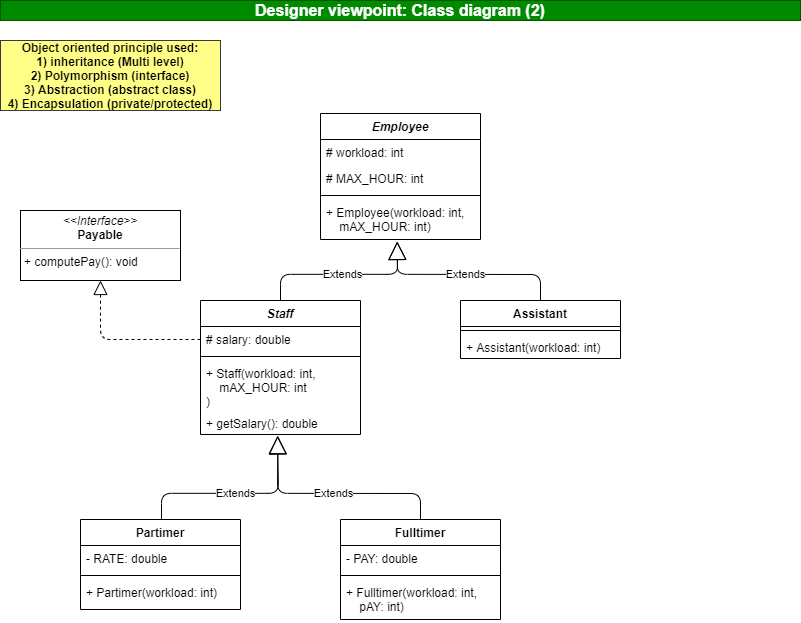

The diagram above was exported from draw.io. Its source (the exported page's mxGraphModel, read from the mxfile embedded in the PNG):
<mxGraphModel dx="948" dy="491" grid="1" gridSize="10" guides="1" tooltips="1" connect="1" arrows="1" fold="1" page="1" pageScale="1" pageWidth="827" pageHeight="1169" math="0" shadow="0">
  <root>
    <mxCell id="3R8GHk15sbQ4wZjer_oU-0" />
    <mxCell id="3R8GHk15sbQ4wZjer_oU-1" parent="3R8GHk15sbQ4wZjer_oU-0" />
    <mxCell id="w9uk7EeHwWzzYGOHZFyj-0" value="&lt;b&gt;&lt;font style=&quot;font-size: 16px&quot;&gt;Designer viewpoint: Class diagram (2)&lt;/font&gt;&lt;/b&gt;" style="text;html=1;strokeColor=#005700;fillColor=#008a00;align=center;verticalAlign=middle;whiteSpace=wrap;rounded=0;fontColor=#ffffff;" parent="3R8GHk15sbQ4wZjer_oU-1" vertex="1">
      <mxGeometry x="20" y="20" width="800" height="20" as="geometry" />
    </mxCell>
    <mxCell id="w9uk7EeHwWzzYGOHZFyj-1" value="Object oriented principle used:&lt;br&gt;1) inheritance (Multi level)&lt;br&gt;2) Polymorphism (interface)&lt;br&gt;3) Abstraction (abstract class)&lt;br&gt;4) Encapsulation (private/protected)" style="text;html=1;strokeColor=#36393d;fillColor=#ffff88;align=center;verticalAlign=middle;whiteSpace=wrap;rounded=0;fontStyle=1" parent="3R8GHk15sbQ4wZjer_oU-1" vertex="1">
      <mxGeometry x="20" y="60" width="220" height="70" as="geometry" />
    </mxCell>
    <mxCell id="w9uk7EeHwWzzYGOHZFyj-2" value="Employee" style="swimlane;fontStyle=3;align=center;verticalAlign=top;childLayout=stackLayout;horizontal=1;startSize=26;horizontalStack=0;resizeParent=1;resizeParentMax=0;resizeLast=0;collapsible=1;marginBottom=0;" parent="3R8GHk15sbQ4wZjer_oU-1" vertex="1">
      <mxGeometry x="340" y="133" width="160" height="126" as="geometry" />
    </mxCell>
    <mxCell id="w9uk7EeHwWzzYGOHZFyj-3" value="# workload: int" style="text;strokeColor=none;fillColor=none;align=left;verticalAlign=top;spacingLeft=4;spacingRight=4;overflow=hidden;rotatable=0;points=[[0,0.5],[1,0.5]];portConstraint=eastwest;" parent="w9uk7EeHwWzzYGOHZFyj-2" vertex="1">
      <mxGeometry y="26" width="160" height="26" as="geometry" />
    </mxCell>
    <mxCell id="w9uk7EeHwWzzYGOHZFyj-4" value="# MAX_HOUR: int" style="text;strokeColor=none;fillColor=none;align=left;verticalAlign=top;spacingLeft=4;spacingRight=4;overflow=hidden;rotatable=0;points=[[0,0.5],[1,0.5]];portConstraint=eastwest;" parent="w9uk7EeHwWzzYGOHZFyj-2" vertex="1">
      <mxGeometry y="52" width="160" height="26" as="geometry" />
    </mxCell>
    <mxCell id="w9uk7EeHwWzzYGOHZFyj-5" value="" style="line;strokeWidth=1;fillColor=none;align=left;verticalAlign=middle;spacingTop=-1;spacingLeft=3;spacingRight=3;rotatable=0;labelPosition=right;points=[];portConstraint=eastwest;" parent="w9uk7EeHwWzzYGOHZFyj-2" vertex="1">
      <mxGeometry y="78" width="160" height="8" as="geometry" />
    </mxCell>
    <mxCell id="w9uk7EeHwWzzYGOHZFyj-6" value="+ Employee(workload: int,&#10;    mAX_HOUR: int)" style="text;strokeColor=none;fillColor=none;align=left;verticalAlign=top;spacingLeft=4;spacingRight=4;overflow=hidden;rotatable=0;points=[[0,0.5],[1,0.5]];portConstraint=eastwest;" parent="w9uk7EeHwWzzYGOHZFyj-2" vertex="1">
      <mxGeometry y="86" width="160" height="40" as="geometry" />
    </mxCell>
    <mxCell id="w9uk7EeHwWzzYGOHZFyj-7" value="Partimer" style="swimlane;fontStyle=1;align=center;verticalAlign=top;childLayout=stackLayout;horizontal=1;startSize=26;horizontalStack=0;resizeParent=1;resizeParentMax=0;resizeLast=0;collapsible=1;marginBottom=0;" parent="3R8GHk15sbQ4wZjer_oU-1" vertex="1">
      <mxGeometry x="100" y="539" width="160" height="90" as="geometry" />
    </mxCell>
    <mxCell id="w9uk7EeHwWzzYGOHZFyj-8" value="- RATE: double" style="text;strokeColor=none;fillColor=none;align=left;verticalAlign=top;spacingLeft=4;spacingRight=4;overflow=hidden;rotatable=0;points=[[0,0.5],[1,0.5]];portConstraint=eastwest;" parent="w9uk7EeHwWzzYGOHZFyj-7" vertex="1">
      <mxGeometry y="26" width="160" height="26" as="geometry" />
    </mxCell>
    <mxCell id="w9uk7EeHwWzzYGOHZFyj-9" value="" style="line;strokeWidth=1;fillColor=none;align=left;verticalAlign=middle;spacingTop=-1;spacingLeft=3;spacingRight=3;rotatable=0;labelPosition=right;points=[];portConstraint=eastwest;" parent="w9uk7EeHwWzzYGOHZFyj-7" vertex="1">
      <mxGeometry y="52" width="160" height="8" as="geometry" />
    </mxCell>
    <mxCell id="w9uk7EeHwWzzYGOHZFyj-10" value="+ Partimer(workload: int)" style="text;strokeColor=none;fillColor=none;align=left;verticalAlign=top;spacingLeft=4;spacingRight=4;overflow=hidden;rotatable=0;points=[[0,0.5],[1,0.5]];portConstraint=eastwest;" parent="w9uk7EeHwWzzYGOHZFyj-7" vertex="1">
      <mxGeometry y="60" width="160" height="30" as="geometry" />
    </mxCell>
    <mxCell id="w9uk7EeHwWzzYGOHZFyj-11" value="Fulltimer" style="swimlane;fontStyle=1;align=center;verticalAlign=top;childLayout=stackLayout;horizontal=1;startSize=26;horizontalStack=0;resizeParent=1;resizeParentMax=0;resizeLast=0;collapsible=1;marginBottom=0;" parent="3R8GHk15sbQ4wZjer_oU-1" vertex="1">
      <mxGeometry x="360" y="539" width="160" height="100" as="geometry" />
    </mxCell>
    <mxCell id="w9uk7EeHwWzzYGOHZFyj-12" value="- PAY: double" style="text;strokeColor=none;fillColor=none;align=left;verticalAlign=top;spacingLeft=4;spacingRight=4;overflow=hidden;rotatable=0;points=[[0,0.5],[1,0.5]];portConstraint=eastwest;" parent="w9uk7EeHwWzzYGOHZFyj-11" vertex="1">
      <mxGeometry y="26" width="160" height="26" as="geometry" />
    </mxCell>
    <mxCell id="w9uk7EeHwWzzYGOHZFyj-13" value="" style="line;strokeWidth=1;fillColor=none;align=left;verticalAlign=middle;spacingTop=-1;spacingLeft=3;spacingRight=3;rotatable=0;labelPosition=right;points=[];portConstraint=eastwest;" parent="w9uk7EeHwWzzYGOHZFyj-11" vertex="1">
      <mxGeometry y="52" width="160" height="8" as="geometry" />
    </mxCell>
    <mxCell id="w9uk7EeHwWzzYGOHZFyj-14" value="+ Fulltimer(workload: int,&#10;    pAY: int)" style="text;strokeColor=none;fillColor=none;align=left;verticalAlign=top;spacingLeft=4;spacingRight=4;overflow=hidden;rotatable=0;points=[[0,0.5],[1,0.5]];portConstraint=eastwest;" parent="w9uk7EeHwWzzYGOHZFyj-11" vertex="1">
      <mxGeometry y="60" width="160" height="40" as="geometry" />
    </mxCell>
    <mxCell id="w9uk7EeHwWzzYGOHZFyj-15" value="Assistant" style="swimlane;fontStyle=1;align=center;verticalAlign=top;childLayout=stackLayout;horizontal=1;startSize=26;horizontalStack=0;resizeParent=1;resizeParentMax=0;resizeLast=0;collapsible=1;marginBottom=0;" parent="3R8GHk15sbQ4wZjer_oU-1" vertex="1">
      <mxGeometry x="480" y="320" width="160" height="58" as="geometry" />
    </mxCell>
    <mxCell id="w9uk7EeHwWzzYGOHZFyj-16" value="" style="line;strokeWidth=1;fillColor=none;align=left;verticalAlign=middle;spacingTop=-1;spacingLeft=3;spacingRight=3;rotatable=0;labelPosition=right;points=[];portConstraint=eastwest;" parent="w9uk7EeHwWzzYGOHZFyj-15" vertex="1">
      <mxGeometry y="26" width="160" height="8" as="geometry" />
    </mxCell>
    <mxCell id="w9uk7EeHwWzzYGOHZFyj-17" value="+ Assistant(workload: int)" style="text;strokeColor=none;fillColor=none;align=left;verticalAlign=top;spacingLeft=4;spacingRight=4;overflow=hidden;rotatable=0;points=[[0,0.5],[1,0.5]];portConstraint=eastwest;" parent="w9uk7EeHwWzzYGOHZFyj-15" vertex="1">
      <mxGeometry y="34" width="160" height="24" as="geometry" />
    </mxCell>
    <mxCell id="w9uk7EeHwWzzYGOHZFyj-18" value="Staff" style="swimlane;fontStyle=3;align=center;verticalAlign=top;childLayout=stackLayout;horizontal=1;startSize=26;horizontalStack=0;resizeParent=1;resizeParentMax=0;resizeLast=0;collapsible=1;marginBottom=0;" parent="3R8GHk15sbQ4wZjer_oU-1" vertex="1">
      <mxGeometry x="220" y="320" width="160" height="134" as="geometry" />
    </mxCell>
    <mxCell id="w9uk7EeHwWzzYGOHZFyj-19" value="# salary: double" style="text;strokeColor=none;fillColor=none;align=left;verticalAlign=top;spacingLeft=4;spacingRight=4;overflow=hidden;rotatable=0;points=[[0,0.5],[1,0.5]];portConstraint=eastwest;" parent="w9uk7EeHwWzzYGOHZFyj-18" vertex="1">
      <mxGeometry y="26" width="160" height="26" as="geometry" />
    </mxCell>
    <mxCell id="w9uk7EeHwWzzYGOHZFyj-20" value="" style="line;strokeWidth=1;fillColor=none;align=left;verticalAlign=middle;spacingTop=-1;spacingLeft=3;spacingRight=3;rotatable=0;labelPosition=right;points=[];portConstraint=eastwest;" parent="w9uk7EeHwWzzYGOHZFyj-18" vertex="1">
      <mxGeometry y="52" width="160" height="8" as="geometry" />
    </mxCell>
    <mxCell id="w9uk7EeHwWzzYGOHZFyj-21" value="+ Staff(workload: int,&#10;    mAX_HOUR: int&#10;)" style="text;strokeColor=none;fillColor=none;align=left;verticalAlign=top;spacingLeft=4;spacingRight=4;overflow=hidden;rotatable=0;points=[[0,0.5],[1,0.5]];portConstraint=eastwest;" parent="w9uk7EeHwWzzYGOHZFyj-18" vertex="1">
      <mxGeometry y="60" width="160" height="50" as="geometry" />
    </mxCell>
    <mxCell id="w9uk7EeHwWzzYGOHZFyj-23" value="+ getSalary(): double" style="text;strokeColor=none;fillColor=none;align=left;verticalAlign=top;spacingLeft=4;spacingRight=4;overflow=hidden;rotatable=0;points=[[0,0.5],[1,0.5]];portConstraint=eastwest;fontStyle=0" parent="w9uk7EeHwWzzYGOHZFyj-18" vertex="1">
      <mxGeometry y="110" width="160" height="24" as="geometry" />
    </mxCell>
    <mxCell id="w9uk7EeHwWzzYGOHZFyj-24" value="Extends" style="endArrow=block;endSize=16;endFill=0;html=1;exitX=0.5;exitY=0;exitDx=0;exitDy=0;entryX=0.475;entryY=1.069;entryDx=0;entryDy=0;entryPerimeter=0;" parent="3R8GHk15sbQ4wZjer_oU-1" edge="1">
      <mxGeometry width="160" relative="1" as="geometry">
        <mxPoint x="181" y="539" as="sourcePoint" />
        <mxPoint x="297" y="455.65599999999995" as="targetPoint" />
        <Array as="points">
          <mxPoint x="181" y="512.83" />
          <mxPoint x="298" y="512.83" />
        </Array>
      </mxGeometry>
    </mxCell>
    <mxCell id="w9uk7EeHwWzzYGOHZFyj-25" value="Extends" style="endArrow=block;endSize=16;endFill=0;html=1;entryX=0.483;entryY=1.042;entryDx=0;entryDy=0;entryPerimeter=0;exitX=0.5;exitY=0;exitDx=0;exitDy=0;" parent="3R8GHk15sbQ4wZjer_oU-1" source="w9uk7EeHwWzzYGOHZFyj-11" edge="1" target="w9uk7EeHwWzzYGOHZFyj-23">
      <mxGeometry width="160" relative="1" as="geometry">
        <mxPoint x="420" y="532.8299999999999" as="sourcePoint" />
        <mxPoint x="296.72" y="479.99800000000005" as="targetPoint" />
        <Array as="points">
          <mxPoint x="440" y="513" />
          <mxPoint x="297" y="512.83" />
        </Array>
      </mxGeometry>
    </mxCell>
    <mxCell id="w9uk7EeHwWzzYGOHZFyj-26" value="Extends" style="endArrow=block;endSize=16;endFill=0;html=1;entryX=0.542;entryY=1.132;entryDx=0;entryDy=0;entryPerimeter=0;exitX=0.5;exitY=0;exitDx=0;exitDy=0;" parent="3R8GHk15sbQ4wZjer_oU-1" edge="1">
      <mxGeometry width="160" relative="1" as="geometry">
        <mxPoint x="300" y="320" as="sourcePoint" />
        <mxPoint x="416.72" y="260.99800000000005" as="targetPoint" />
        <Array as="points">
          <mxPoint x="300" y="293.83000000000004" />
          <mxPoint x="417" y="293.83000000000004" />
        </Array>
      </mxGeometry>
    </mxCell>
    <mxCell id="w9uk7EeHwWzzYGOHZFyj-27" value="Extends" style="endArrow=block;endSize=16;endFill=0;html=1;entryX=0.542;entryY=1.132;entryDx=0;entryDy=0;entryPerimeter=0;exitX=0.5;exitY=0;exitDx=0;exitDy=0;" parent="3R8GHk15sbQ4wZjer_oU-1" edge="1">
      <mxGeometry width="160" relative="1" as="geometry">
        <mxPoint x="560" y="320" as="sourcePoint" />
        <mxPoint x="416.72" y="260.99800000000005" as="targetPoint" />
        <Array as="points">
          <mxPoint x="560" y="294" />
          <mxPoint x="417" y="293.83000000000004" />
        </Array>
      </mxGeometry>
    </mxCell>
    <mxCell id="w9uk7EeHwWzzYGOHZFyj-28" value="&lt;p style=&quot;margin: 0px ; margin-top: 4px ; text-align: center&quot;&gt;&lt;i&gt;&amp;lt;&amp;lt;Interface&amp;gt;&amp;gt;&lt;/i&gt;&lt;br&gt;&lt;b&gt;Payable&lt;/b&gt;&lt;/p&gt;&lt;hr size=&quot;1&quot;&gt;&lt;p style=&quot;margin: 0px ; margin-left: 4px&quot;&gt;+ computePay(): void&lt;br&gt;&lt;/p&gt;" style="verticalAlign=top;align=left;overflow=fill;fontSize=12;fontFamily=Helvetica;html=1;" parent="3R8GHk15sbQ4wZjer_oU-1" vertex="1">
      <mxGeometry x="40" y="230" width="160" height="70" as="geometry" />
    </mxCell>
    <mxCell id="w9uk7EeHwWzzYGOHZFyj-29" value="" style="endArrow=block;dashed=1;endFill=0;endSize=12;html=1;entryX=0.5;entryY=1;entryDx=0;entryDy=0;exitX=0;exitY=0.5;exitDx=0;exitDy=0;" parent="3R8GHk15sbQ4wZjer_oU-1" source="w9uk7EeHwWzzYGOHZFyj-19" target="w9uk7EeHwWzzYGOHZFyj-28" edge="1">
      <mxGeometry width="160" relative="1" as="geometry">
        <mxPoint x="330" y="330" as="sourcePoint" />
        <mxPoint x="490" y="330" as="targetPoint" />
        <Array as="points">
          <mxPoint x="120" y="359" />
        </Array>
      </mxGeometry>
    </mxCell>
  </root>
</mxGraphModel>